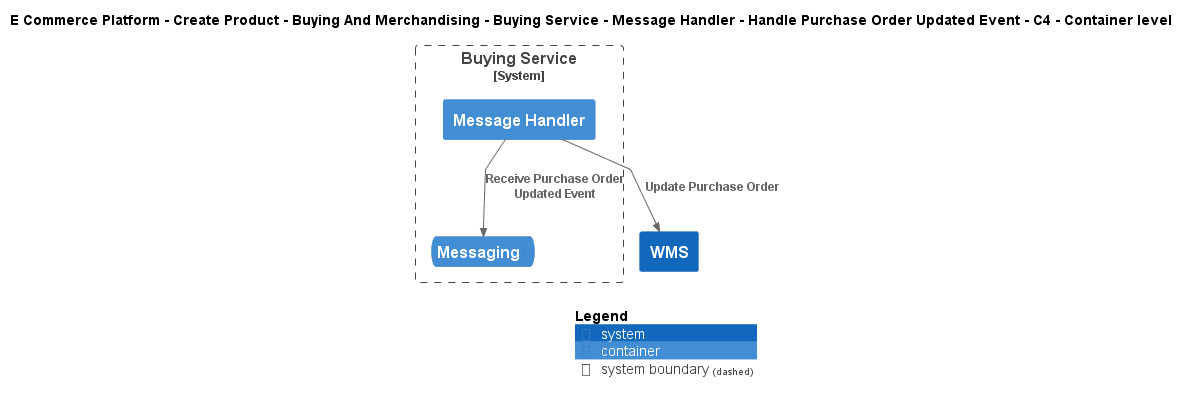

The diagram above was rendered by PlantUML. Its source (embedded in the PNG):
@startuml
!include ..\..\..\..\..\..\..\..\..\.c4s\C4_Container.puml

AddElementTag("c4interflow:lifecycle:new", $bgColor=green, $fontColor=#ffffff, $borderColor=green, $shadowing="False")
AddElementTag("c4interflow:lifecycle:changed", $bgColor=orange, $fontColor=#ffffff, $borderColor=orange, $shadowing="False")
AddElementTag("c4interflow:lifecycle:removed", $bgColor=red, $fontColor=#ffffff, $borderColor=red, $shadowing="False")

AddRelTag("c4interflow:lifecycle:new", $textColor=green, $lineColor=green)
AddRelTag("c4interflow:lifecycle:changed", $textColor=orange, $lineColor=orange)
AddRelTag("c4interflow:lifecycle:removed", $textColor=red, $lineColor=red)

SHOW_PERSON_PORTRAIT()
LAYOUT_TOP_DOWN()

skinparam linetype polyline

title E Commerce Platform - Create Product - Buying And Merchandising - Buying Service - Message Handler - Handle Purchase Order Updated Event - C4 - Container level


System_Boundary(ECommercePlatform.CreateProduct.BuyingAndMerchandising.SoftwareSystems.BuyingService, "Buying Service") {
    Container(ECommercePlatform.CreateProduct.BuyingAndMerchandising.SoftwareSystems.BuyingService.Containers.MessageHandler, "Message Handler", "", "")
    ContainerQueue(ECommercePlatform.CreateProduct.BuyingAndMerchandising.SoftwareSystems.BuyingService.Containers.Messaging, "Messaging", "", "")
}
System(ECommercePlatform.Deliver.Fulfilment.SoftwareSystems.WMS, "WMS", "")

Rel(ECommercePlatform.CreateProduct.BuyingAndMerchandising.SoftwareSystems.BuyingService.Containers.MessageHandler, ECommercePlatform.CreateProduct.BuyingAndMerchandising.SoftwareSystems.BuyingService.Containers.Messaging, "Receive Purchase Order Updated Event")
Rel(ECommercePlatform.CreateProduct.BuyingAndMerchandising.SoftwareSystems.BuyingService.Containers.MessageHandler, ECommercePlatform.Deliver.Fulfilment.SoftwareSystems.WMS, "Update Purchase Order")


SHOW_LEGEND()
@enduml